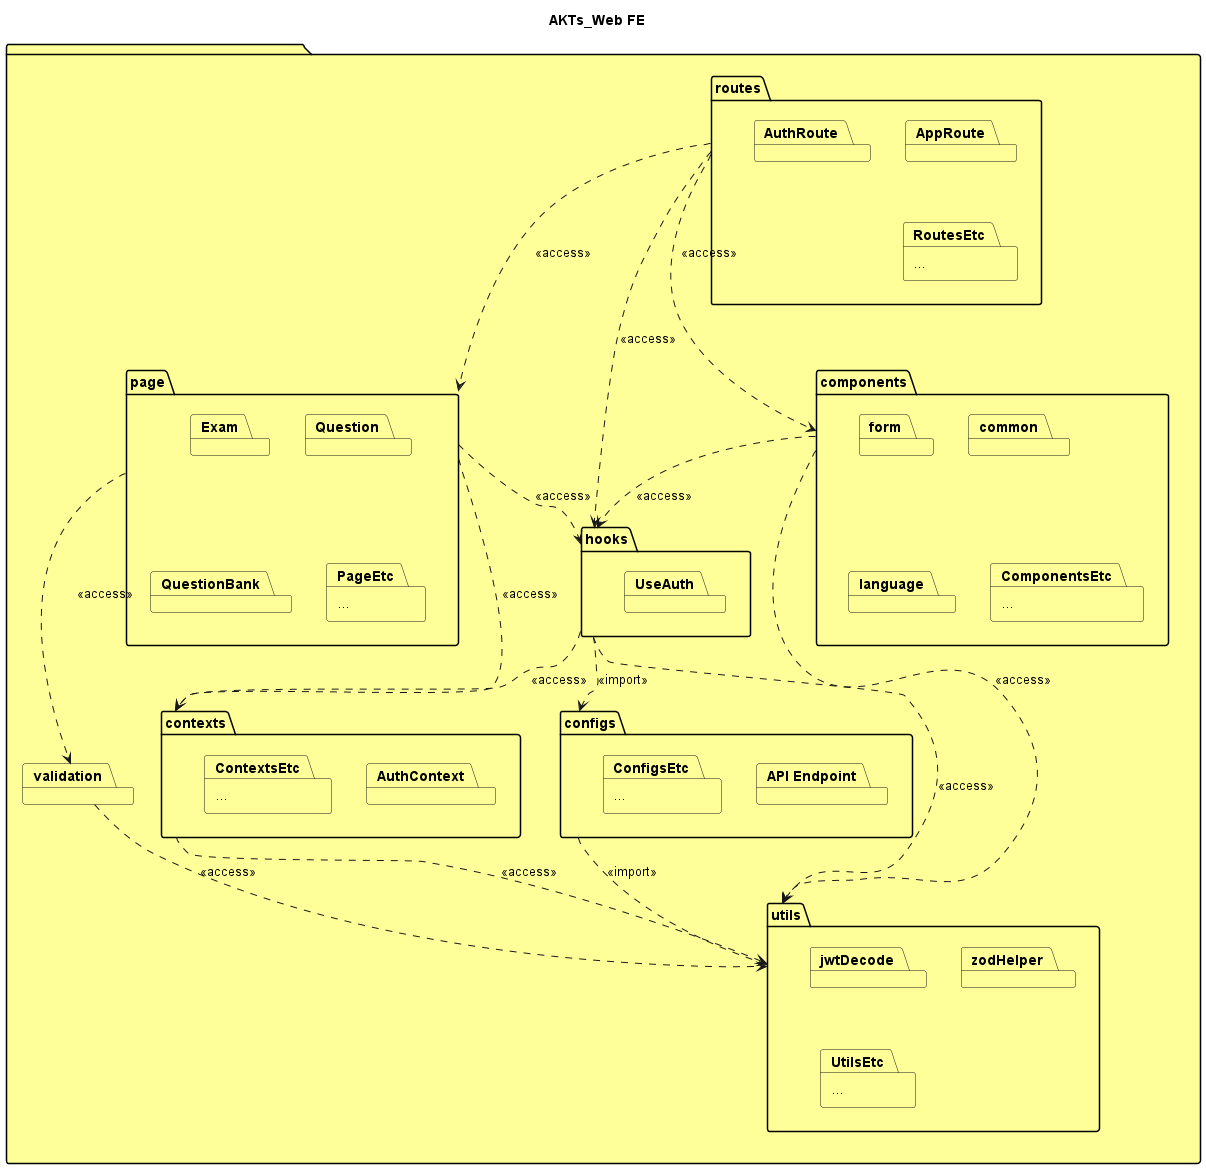

The diagram above was rendered by PlantUML. Its source (embedded in the PNG):
@startuml

package  #FFFF99 {
    title AKTs_Web FE

    package "routes" #FFFF99 {
        package AppRoute #FFFF99
        package AuthRoute #FFFF99
        package "..." as RoutesEtc #FFFF99
    }

    package "page" #FFFF99 {
        package Exam #FFFF99
        package Question #FFFF99
        package QuestionBank #FFFF99
        package "..." as PageEtc #FFFF99
    }

    package "components" #FFFF99 {
        package common #FFFF99
        package form #FFFF99
        package language #FFFF99
        package "..." as ComponentsEtc #FFFF99
    }

    package "hooks" #FFFF99 {
        package UseAuth #FFFF99
    }

    package "contexts" #FFFF99 {
        package AuthContext #FFFF99
        package "..." as ContextsEtc #FFFF99
    }

    package "configs" #FFFF99 {
        package "API Endpoint" #FFFF99
        package "..." as ConfigsEtc #FFFF99
    }

    package "utils" #FFFF99 {
        package jwtDecode #FFFF99
        package zodHelper #FFFF99
        package "..." as UtilsEtc #FFFF99
    }

    package validation #FFFF99

    ' Relationships
    "routes" ..> "page" : <<access>>
    "routes" ..> "hooks" : <<access>>
    "routes" ..> "components" : <<access>>
    "page" ..> "hooks" : <<access>>
    "page" ..> "contexts" : <<access>>
    "page" ..> "validation" : <<access>>
    "components" ..> "hooks" : <<access>>
    "components" ..> "utils" : <<access>>
    "hooks" ..> "contexts" : <<access>>
    "hooks" ..> "configs" : <<import>>
    "hooks" ..> "utils" : <<access>>
    "contexts" ..> "utils" : <<access>>
    "configs" ..> "utils" : <<import>>
    "validation" ..> "utils" : <<access>>

}

@enduml